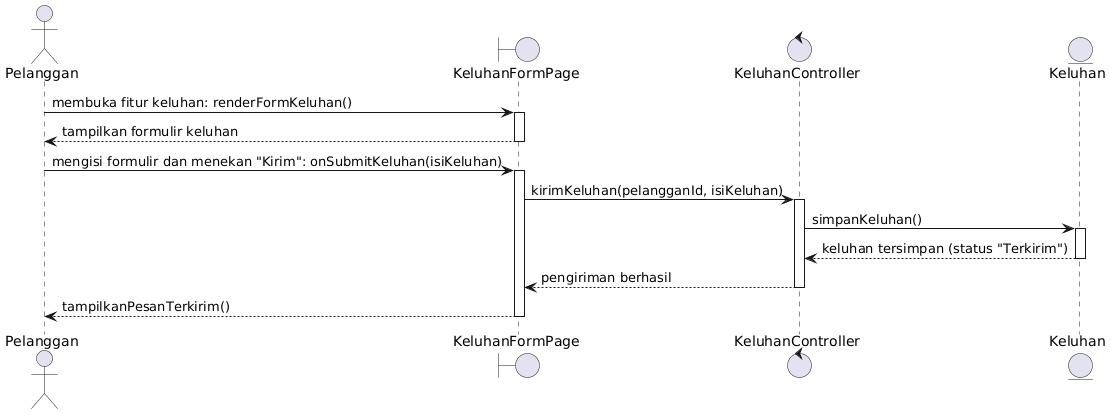

The diagram above was rendered by PlantUML. Its source (embedded in the PNG):
@startuml
actor Pelanggan as U
boundary KeluhanFormPage as P
control KeluhanController as C
entity Keluhan as K

U -> P : membuka fitur keluhan: renderFormKeluhan()
activate P
P --> U : tampilkan formulir keluhan
deactivate P
U -> P : mengisi formulir dan menekan "Kirim": onSubmitKeluhan(isiKeluhan)
activate P
P -> C : kirimKeluhan(pelangganId, isiKeluhan)
activate C
C -> K : simpanKeluhan()
activate K
K --> C : keluhan tersimpan (status "Terkirim")
deactivate K
C --> P : pengiriman berhasil
deactivate C
P --> U : tampilkanPesanTerkirim()
deactivate P
@enduml